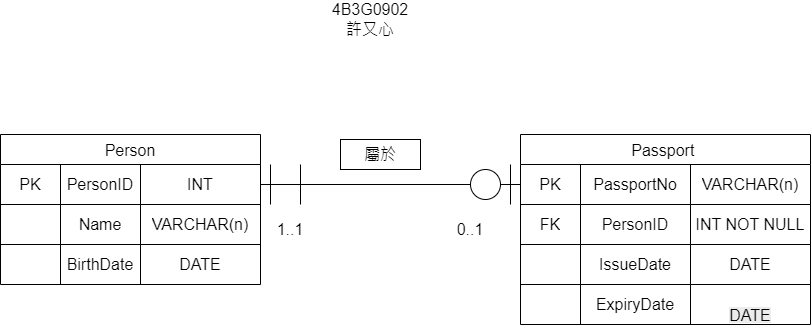

The diagram above was exported from draw.io. Its source (the exported page's mxGraphModel, read from the mxfile embedded in the PNG):
<mxGraphModel dx="1572" dy="750" grid="1" gridSize="10" guides="1" tooltips="1" connect="1" arrows="1" fold="1" page="1" pageScale="1" pageWidth="827" pageHeight="1169" math="0" shadow="0">
  <root>
    <mxCell id="0" />
    <mxCell id="1" parent="0" />
    <mxCell id="d7eYsQ7uAM-NtzkRekS2-28" parent="1" style="shape=table;startSize=30;container=1;collapsible=0;childLayout=tableLayout;strokeColor=default;fontSize=16;" value="Person" vertex="1">
      <mxGeometry height="150" width="260" x="-90" y="230" as="geometry" />
    </mxCell>
    <mxCell id="d7eYsQ7uAM-NtzkRekS2-29" parent="d7eYsQ7uAM-NtzkRekS2-28" style="shape=tableRow;horizontal=0;startSize=0;swimlaneHead=0;swimlaneBody=0;strokeColor=inherit;top=0;left=0;bottom=0;right=0;collapsible=0;dropTarget=0;fillColor=none;points=[[0,0.5],[1,0.5]];portConstraint=eastwest;fontSize=16;" value="" vertex="1">
      <mxGeometry height="40" width="260" y="30" as="geometry" />
    </mxCell>
    <mxCell id="d7eYsQ7uAM-NtzkRekS2-30" parent="d7eYsQ7uAM-NtzkRekS2-29" style="shape=partialRectangle;html=1;whiteSpace=wrap;connectable=0;strokeColor=inherit;overflow=hidden;fillColor=none;top=0;left=0;bottom=0;right=0;pointerEvents=1;fontSize=16;" value="PK" vertex="1">
      <mxGeometry height="40" width="60" as="geometry">
        <mxRectangle height="40" width="60" as="alternateBounds" />
      </mxGeometry>
    </mxCell>
    <mxCell id="d7eYsQ7uAM-NtzkRekS2-31" parent="d7eYsQ7uAM-NtzkRekS2-29" style="shape=partialRectangle;html=1;whiteSpace=wrap;connectable=0;strokeColor=inherit;overflow=hidden;fillColor=none;top=0;left=0;bottom=0;right=0;pointerEvents=1;fontSize=16;" value="PersonID" vertex="1">
      <mxGeometry height="40" width="80" x="60" as="geometry">
        <mxRectangle height="40" width="80" as="alternateBounds" />
      </mxGeometry>
    </mxCell>
    <mxCell id="d7eYsQ7uAM-NtzkRekS2-32" parent="d7eYsQ7uAM-NtzkRekS2-29" style="shape=partialRectangle;html=1;whiteSpace=wrap;connectable=0;strokeColor=inherit;overflow=hidden;fillColor=none;top=0;left=0;bottom=0;right=0;pointerEvents=1;fontSize=16;" value="INT" vertex="1">
      <mxGeometry height="40" width="120" x="140" as="geometry">
        <mxRectangle height="40" width="120" as="alternateBounds" />
      </mxGeometry>
    </mxCell>
    <mxCell id="d7eYsQ7uAM-NtzkRekS2-33" parent="d7eYsQ7uAM-NtzkRekS2-28" style="shape=tableRow;horizontal=0;startSize=0;swimlaneHead=0;swimlaneBody=0;strokeColor=inherit;top=0;left=0;bottom=0;right=0;collapsible=0;dropTarget=0;fillColor=none;points=[[0,0.5],[1,0.5]];portConstraint=eastwest;fontSize=16;" value="" vertex="1">
      <mxGeometry height="40" width="260" y="70" as="geometry" />
    </mxCell>
    <mxCell id="d7eYsQ7uAM-NtzkRekS2-34" parent="d7eYsQ7uAM-NtzkRekS2-33" style="shape=partialRectangle;html=1;whiteSpace=wrap;connectable=0;strokeColor=inherit;overflow=hidden;fillColor=none;top=0;left=0;bottom=0;right=0;pointerEvents=1;fontSize=16;" value="" vertex="1">
      <mxGeometry height="40" width="60" as="geometry">
        <mxRectangle height="40" width="60" as="alternateBounds" />
      </mxGeometry>
    </mxCell>
    <mxCell id="d7eYsQ7uAM-NtzkRekS2-35" parent="d7eYsQ7uAM-NtzkRekS2-33" style="shape=partialRectangle;html=1;whiteSpace=wrap;connectable=0;strokeColor=inherit;overflow=hidden;fillColor=none;top=0;left=0;bottom=0;right=0;pointerEvents=1;fontSize=16;" value="Name" vertex="1">
      <mxGeometry height="40" width="80" x="60" as="geometry">
        <mxRectangle height="40" width="80" as="alternateBounds" />
      </mxGeometry>
    </mxCell>
    <mxCell id="d7eYsQ7uAM-NtzkRekS2-36" parent="d7eYsQ7uAM-NtzkRekS2-33" style="shape=partialRectangle;html=1;whiteSpace=wrap;connectable=0;strokeColor=inherit;overflow=hidden;fillColor=none;top=0;left=0;bottom=0;right=0;pointerEvents=1;fontSize=16;" value="VARCHAR(n)" vertex="1">
      <mxGeometry height="40" width="120" x="140" as="geometry">
        <mxRectangle height="40" width="120" as="alternateBounds" />
      </mxGeometry>
    </mxCell>
    <mxCell id="d7eYsQ7uAM-NtzkRekS2-37" parent="d7eYsQ7uAM-NtzkRekS2-28" style="shape=tableRow;horizontal=0;startSize=0;swimlaneHead=0;swimlaneBody=0;strokeColor=inherit;top=0;left=0;bottom=0;right=0;collapsible=0;dropTarget=0;fillColor=none;points=[[0,0.5],[1,0.5]];portConstraint=eastwest;fontSize=16;" value="" vertex="1">
      <mxGeometry height="40" width="260" y="110" as="geometry" />
    </mxCell>
    <mxCell id="d7eYsQ7uAM-NtzkRekS2-38" parent="d7eYsQ7uAM-NtzkRekS2-37" style="shape=partialRectangle;html=1;whiteSpace=wrap;connectable=0;strokeColor=inherit;overflow=hidden;fillColor=none;top=0;left=0;bottom=0;right=0;pointerEvents=1;fontSize=16;" value="" vertex="1">
      <mxGeometry height="40" width="60" as="geometry">
        <mxRectangle height="40" width="60" as="alternateBounds" />
      </mxGeometry>
    </mxCell>
    <mxCell id="d7eYsQ7uAM-NtzkRekS2-39" parent="d7eYsQ7uAM-NtzkRekS2-37" style="shape=partialRectangle;html=1;whiteSpace=wrap;connectable=0;strokeColor=inherit;overflow=hidden;fillColor=none;top=0;left=0;bottom=0;right=0;pointerEvents=1;fontSize=16;" value="BirthDate" vertex="1">
      <mxGeometry height="40" width="80" x="60" as="geometry">
        <mxRectangle height="40" width="80" as="alternateBounds" />
      </mxGeometry>
    </mxCell>
    <mxCell id="d7eYsQ7uAM-NtzkRekS2-40" parent="d7eYsQ7uAM-NtzkRekS2-37" style="shape=partialRectangle;html=1;whiteSpace=wrap;connectable=0;strokeColor=inherit;overflow=hidden;fillColor=none;top=0;left=0;bottom=0;right=0;pointerEvents=1;fontSize=16;" value="DATE" vertex="1">
      <mxGeometry height="40" width="120" x="140" as="geometry">
        <mxRectangle height="40" width="120" as="alternateBounds" />
      </mxGeometry>
    </mxCell>
    <mxCell id="d7eYsQ7uAM-NtzkRekS2-54" parent="1" style="shape=table;startSize=30;container=1;collapsible=0;childLayout=tableLayout;strokeColor=default;fontSize=16;" value="Passport " vertex="1">
      <mxGeometry height="190" width="290" x="430" y="230" as="geometry" />
    </mxCell>
    <mxCell id="d7eYsQ7uAM-NtzkRekS2-55" parent="d7eYsQ7uAM-NtzkRekS2-54" style="shape=tableRow;horizontal=0;startSize=0;swimlaneHead=0;swimlaneBody=0;strokeColor=inherit;top=0;left=0;bottom=0;right=0;collapsible=0;dropTarget=0;fillColor=none;points=[[0,0.5],[1,0.5]];portConstraint=eastwest;fontSize=16;" value="" vertex="1">
      <mxGeometry height="40" width="290" y="30" as="geometry" />
    </mxCell>
    <mxCell id="d7eYsQ7uAM-NtzkRekS2-56" parent="d7eYsQ7uAM-NtzkRekS2-55" style="shape=partialRectangle;html=1;whiteSpace=wrap;connectable=0;strokeColor=inherit;overflow=hidden;fillColor=none;top=0;left=0;bottom=0;right=0;pointerEvents=1;fontSize=16;" value="PK" vertex="1">
      <mxGeometry height="40" width="60" as="geometry">
        <mxRectangle height="40" width="60" as="alternateBounds" />
      </mxGeometry>
    </mxCell>
    <mxCell id="d7eYsQ7uAM-NtzkRekS2-57" parent="d7eYsQ7uAM-NtzkRekS2-55" style="shape=partialRectangle;html=1;whiteSpace=wrap;connectable=0;strokeColor=inherit;overflow=hidden;fillColor=none;top=0;left=0;bottom=0;right=0;pointerEvents=1;fontSize=16;" value="PassportNo" vertex="1">
      <mxGeometry height="40" width="110" x="60" as="geometry">
        <mxRectangle height="40" width="110" as="alternateBounds" />
      </mxGeometry>
    </mxCell>
    <mxCell id="d7eYsQ7uAM-NtzkRekS2-58" parent="d7eYsQ7uAM-NtzkRekS2-55" style="shape=partialRectangle;html=1;whiteSpace=wrap;connectable=0;strokeColor=inherit;overflow=hidden;fillColor=none;top=0;left=0;bottom=0;right=0;pointerEvents=1;fontSize=16;" value="VARCHAR(n)" vertex="1">
      <mxGeometry height="40" width="120" x="170" as="geometry">
        <mxRectangle height="40" width="120" as="alternateBounds" />
      </mxGeometry>
    </mxCell>
    <mxCell id="d7eYsQ7uAM-NtzkRekS2-59" parent="d7eYsQ7uAM-NtzkRekS2-54" style="shape=tableRow;horizontal=0;startSize=0;swimlaneHead=0;swimlaneBody=0;strokeColor=inherit;top=0;left=0;bottom=0;right=0;collapsible=0;dropTarget=0;fillColor=none;points=[[0,0.5],[1,0.5]];portConstraint=eastwest;fontSize=16;" value="" vertex="1">
      <mxGeometry height="40" width="290" y="70" as="geometry" />
    </mxCell>
    <mxCell id="d7eYsQ7uAM-NtzkRekS2-60" parent="d7eYsQ7uAM-NtzkRekS2-59" style="shape=partialRectangle;html=1;whiteSpace=wrap;connectable=0;strokeColor=inherit;overflow=hidden;fillColor=none;top=0;left=0;bottom=0;right=0;pointerEvents=1;fontSize=16;" value="FK" vertex="1">
      <mxGeometry height="40" width="60" as="geometry">
        <mxRectangle height="40" width="60" as="alternateBounds" />
      </mxGeometry>
    </mxCell>
    <mxCell id="d7eYsQ7uAM-NtzkRekS2-61" parent="d7eYsQ7uAM-NtzkRekS2-59" style="shape=partialRectangle;html=1;whiteSpace=wrap;connectable=0;strokeColor=inherit;overflow=hidden;fillColor=none;top=0;left=0;bottom=0;right=0;pointerEvents=1;fontSize=16;" value="PersonID" vertex="1">
      <mxGeometry height="40" width="110" x="60" as="geometry">
        <mxRectangle height="40" width="110" as="alternateBounds" />
      </mxGeometry>
    </mxCell>
    <mxCell id="d7eYsQ7uAM-NtzkRekS2-62" parent="d7eYsQ7uAM-NtzkRekS2-59" style="shape=partialRectangle;html=1;whiteSpace=wrap;connectable=0;strokeColor=inherit;overflow=hidden;fillColor=none;top=0;left=0;bottom=0;right=0;pointerEvents=1;fontSize=16;" value="INT NOT NULL" vertex="1">
      <mxGeometry height="40" width="120" x="170" as="geometry">
        <mxRectangle height="40" width="120" as="alternateBounds" />
      </mxGeometry>
    </mxCell>
    <mxCell id="d7eYsQ7uAM-NtzkRekS2-63" parent="d7eYsQ7uAM-NtzkRekS2-54" style="shape=tableRow;horizontal=0;startSize=0;swimlaneHead=0;swimlaneBody=0;strokeColor=inherit;top=0;left=0;bottom=0;right=0;collapsible=0;dropTarget=0;fillColor=none;points=[[0,0.5],[1,0.5]];portConstraint=eastwest;fontSize=16;" value="" vertex="1">
      <mxGeometry height="40" width="290" y="110" as="geometry" />
    </mxCell>
    <mxCell id="d7eYsQ7uAM-NtzkRekS2-64" parent="d7eYsQ7uAM-NtzkRekS2-63" style="shape=partialRectangle;html=1;whiteSpace=wrap;connectable=1;strokeColor=inherit;overflow=hidden;fillColor=none;top=0;left=0;bottom=0;right=0;pointerEvents=1;fontSize=16;container=1;movable=1;resizable=1;rotatable=1;deletable=1;editable=1;locked=0;" value="" vertex="1">
      <mxGeometry height="40" width="60" as="geometry">
        <mxRectangle height="40" width="60" as="alternateBounds" />
      </mxGeometry>
    </mxCell>
    <mxCell id="d7eYsQ7uAM-NtzkRekS2-65" parent="d7eYsQ7uAM-NtzkRekS2-63" style="shape=partialRectangle;html=1;whiteSpace=wrap;connectable=0;strokeColor=inherit;overflow=hidden;fillColor=none;top=0;left=0;bottom=0;right=0;pointerEvents=1;fontSize=16;" value="IssueDate" vertex="1">
      <mxGeometry height="40" width="110" x="60" as="geometry">
        <mxRectangle height="40" width="110" as="alternateBounds" />
      </mxGeometry>
    </mxCell>
    <mxCell id="d7eYsQ7uAM-NtzkRekS2-66" parent="d7eYsQ7uAM-NtzkRekS2-63" style="shape=partialRectangle;html=1;whiteSpace=wrap;connectable=0;strokeColor=inherit;overflow=hidden;fillColor=none;top=0;left=0;bottom=0;right=0;pointerEvents=1;fontSize=16;" value="DATE" vertex="1">
      <mxGeometry height="40" width="120" x="170" as="geometry">
        <mxRectangle height="40" width="120" as="alternateBounds" />
      </mxGeometry>
    </mxCell>
    <mxCell id="d7eYsQ7uAM-NtzkRekS2-88" parent="d7eYsQ7uAM-NtzkRekS2-54" style="shape=tableRow;horizontal=0;startSize=0;swimlaneHead=0;swimlaneBody=0;strokeColor=inherit;top=0;left=0;bottom=0;right=0;collapsible=0;dropTarget=0;fillColor=none;points=[[0,0.5],[1,0.5]];portConstraint=eastwest;fontSize=16;" vertex="1">
      <mxGeometry height="40" width="290" y="150" as="geometry" />
    </mxCell>
    <mxCell id="d7eYsQ7uAM-NtzkRekS2-89" parent="d7eYsQ7uAM-NtzkRekS2-88" style="shape=partialRectangle;html=1;whiteSpace=wrap;connectable=1;strokeColor=inherit;overflow=hidden;fillColor=none;top=0;left=0;bottom=0;right=0;pointerEvents=1;fontSize=16;container=1;movable=1;resizable=1;rotatable=1;deletable=1;editable=1;locked=0;" vertex="1">
      <mxGeometry height="40" width="60" as="geometry">
        <mxRectangle height="40" width="60" as="alternateBounds" />
      </mxGeometry>
    </mxCell>
    <mxCell id="d7eYsQ7uAM-NtzkRekS2-90" parent="d7eYsQ7uAM-NtzkRekS2-88" style="shape=partialRectangle;html=1;whiteSpace=wrap;connectable=0;strokeColor=inherit;overflow=hidden;fillColor=none;top=0;left=0;bottom=0;right=0;pointerEvents=1;fontSize=16;" value="ExpiryDate" vertex="1">
      <mxGeometry height="40" width="110" x="60" as="geometry">
        <mxRectangle height="40" width="110" as="alternateBounds" />
      </mxGeometry>
    </mxCell>
    <mxCell id="d7eYsQ7uAM-NtzkRekS2-91" parent="d7eYsQ7uAM-NtzkRekS2-88" style="shape=partialRectangle;html=1;whiteSpace=wrap;connectable=0;strokeColor=inherit;overflow=hidden;fillColor=none;top=0;left=0;bottom=0;right=0;pointerEvents=1;fontSize=16;" value="&#10;&lt;span style=&quot;color: rgb(0, 0, 0); font-family: Helvetica; font-size: 16px; font-style: normal; font-variant-ligatures: normal; font-variant-caps: normal; font-weight: 400; letter-spacing: normal; orphans: 2; text-align: center; text-indent: 0px; text-transform: none; widows: 2; word-spacing: 0px; -webkit-text-stroke-width: 0px; white-space: normal; background-color: rgb(236, 236, 236); text-decoration-thickness: initial; text-decoration-style: initial; text-decoration-color: initial; display: inline !important; float: none;&quot;&gt;DATE&lt;/span&gt;&#10;&#10;" vertex="1">
      <mxGeometry height="40" width="120" x="170" as="geometry">
        <mxRectangle height="40" width="120" as="alternateBounds" />
      </mxGeometry>
    </mxCell>
    <mxCell id="d7eYsQ7uAM-NtzkRekS2-94" edge="1" parent="1" source="d7eYsQ7uAM-NtzkRekS2-95" style="endArrow=none;html=1;rounded=0;exitX=1;exitY=0.5;exitDx=0;exitDy=0;entryX=0;entryY=0.5;entryDx=0;entryDy=0;" target="d7eYsQ7uAM-NtzkRekS2-55" value="">
      <mxGeometry height="50" relative="1" width="50" as="geometry">
        <mxPoint x="390" y="410" as="sourcePoint" />
        <mxPoint x="440" y="360" as="targetPoint" />
      </mxGeometry>
    </mxCell>
    <mxCell id="d7eYsQ7uAM-NtzkRekS2-96" edge="1" parent="1" source="d7eYsQ7uAM-NtzkRekS2-29" style="endArrow=none;html=1;rounded=0;exitX=1;exitY=0.5;exitDx=0;exitDy=0;entryX=0;entryY=0.5;entryDx=0;entryDy=0;" target="d7eYsQ7uAM-NtzkRekS2-95" value="">
      <mxGeometry height="50" relative="1" width="50" as="geometry">
        <mxPoint x="170" y="280" as="sourcePoint" />
        <mxPoint x="430" y="280" as="targetPoint" />
      </mxGeometry>
    </mxCell>
    <mxCell id="d7eYsQ7uAM-NtzkRekS2-95" parent="1" style="ellipse;whiteSpace=wrap;html=1;shapeInside=1;aspect=fixed;pointerEvents=1;strokeColor=inherit;align=center;verticalAlign=middle;fontFamily=Helvetica;fontSize=16;fontColor=default;fillColor=none;" value="" vertex="1">
      <mxGeometry height="30" width="30" x="380" y="265" as="geometry" />
    </mxCell>
    <mxCell id="d7eYsQ7uAM-NtzkRekS2-97" edge="1" parent="1" style="endArrow=none;html=1;rounded=0;" value="">
      <mxGeometry height="50" relative="1" width="50" as="geometry">
        <mxPoint x="420" y="300" as="sourcePoint" />
        <mxPoint x="420" y="260" as="targetPoint" />
      </mxGeometry>
    </mxCell>
    <mxCell id="d7eYsQ7uAM-NtzkRekS2-98" edge="1" parent="1" style="endArrow=none;html=1;rounded=0;" value="">
      <mxGeometry height="50" relative="1" width="50" as="geometry">
        <mxPoint x="180" y="300" as="sourcePoint" />
        <mxPoint x="180" y="260" as="targetPoint" />
      </mxGeometry>
    </mxCell>
    <mxCell id="d7eYsQ7uAM-NtzkRekS2-99" edge="1" parent="1" style="endArrow=none;html=1;rounded=0;" value="">
      <mxGeometry height="50" relative="1" width="50" as="geometry">
        <mxPoint x="210" y="300" as="sourcePoint" />
        <mxPoint x="210" y="260" as="targetPoint" />
      </mxGeometry>
    </mxCell>
    <mxCell id="d7eYsQ7uAM-NtzkRekS2-100" parent="1" style="text;html=1;whiteSpace=wrap;strokeColor=none;fillColor=none;align=center;verticalAlign=middle;rounded=0;fontFamily=Helvetica;fontSize=16;fontColor=default;" value="1..1" vertex="1">
      <mxGeometry height="30" width="60" x="170" y="310" as="geometry" />
    </mxCell>
    <mxCell id="d7eYsQ7uAM-NtzkRekS2-101" parent="1" style="text;html=1;whiteSpace=wrap;strokeColor=none;fillColor=none;align=center;verticalAlign=middle;rounded=0;fontFamily=Helvetica;fontSize=16;fontColor=default;" value="0..1" vertex="1">
      <mxGeometry height="30" width="60" x="350" y="310" as="geometry" />
    </mxCell>
    <mxCell id="d7eYsQ7uAM-NtzkRekS2-102" parent="1" style="text;html=1;whiteSpace=wrap;strokeColor=none;fillColor=none;align=center;verticalAlign=middle;rounded=0;fontFamily=Helvetica;fontSize=16;fontColor=default;" value="4B3G0902&lt;div&gt;許又心&lt;/div&gt;" vertex="1">
      <mxGeometry height="30" width="60" x="250" y="100" as="geometry" />
    </mxCell>
    <mxCell id="d7eYsQ7uAM-NtzkRekS2-104" parent="1" style="rounded=0;whiteSpace=wrap;html=1;pointerEvents=1;strokeColor=inherit;align=center;verticalAlign=middle;fontFamily=Helvetica;fontSize=16;fontColor=default;fillColor=none;" value="屬於" vertex="1">
      <mxGeometry height="30" width="80" x="250" y="235" as="geometry" />
    </mxCell>
  </root>
</mxGraphModel>